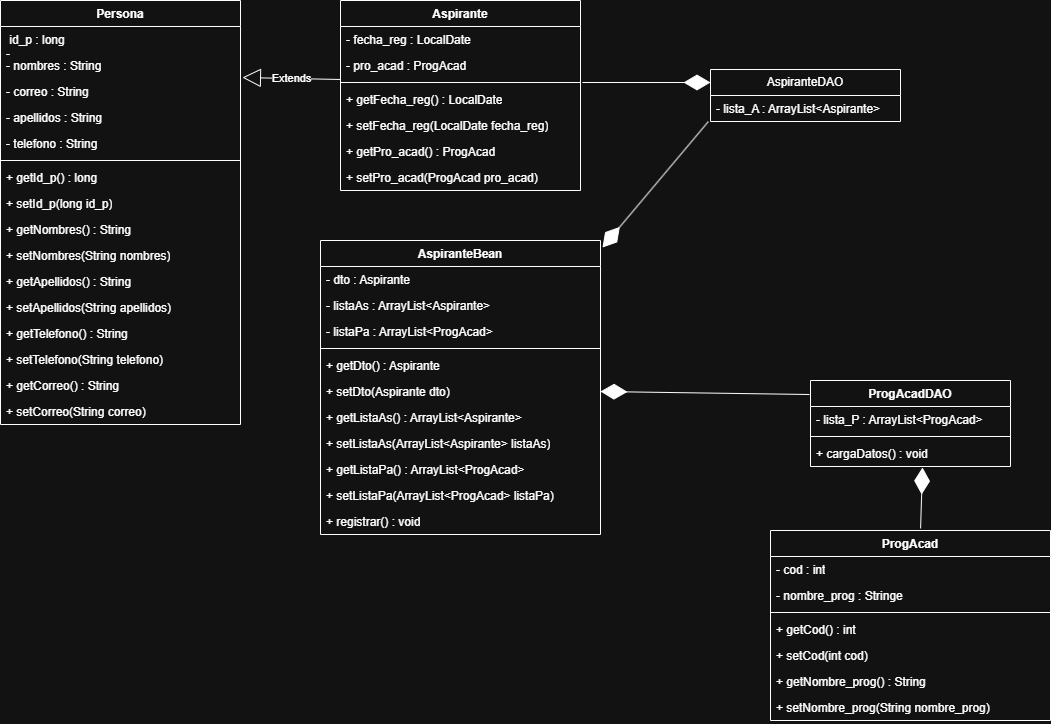

The diagram above was exported from draw.io. Its source (the exported page's mxGraphModel, read from the mxfile embedded in the PNG):
<mxGraphModel dx="1369" dy="765" grid="1" gridSize="10" guides="1" tooltips="1" connect="1" arrows="1" fold="1" page="1" pageScale="1" pageWidth="827" pageHeight="1169" math="0" shadow="0">
  <root>
    <mxCell id="0" />
    <mxCell id="1" parent="0" />
    <mxCell id="8IN3oaPUcWYX48_rTO4q-1" parent="1" style="swimlane;fontStyle=1;align=center;verticalAlign=top;childLayout=stackLayout;horizontal=1;startSize=26;horizontalStack=0;resizeParent=1;resizeParentMax=0;resizeLast=0;collapsible=1;marginBottom=0;whiteSpace=wrap;html=1;" value="Persona" vertex="1">
      <mxGeometry height="424" width="240" x="40" y="20" as="geometry" />
    </mxCell>
    <mxCell id="8IN3oaPUcWYX48_rTO4q-2" parent="8IN3oaPUcWYX48_rTO4q-1" style="text;strokeColor=none;fillColor=none;align=left;verticalAlign=top;spacingLeft=4;spacingRight=4;overflow=hidden;rotatable=0;points=[[0,0.5],[1,0.5]];portConstraint=eastwest;whiteSpace=wrap;html=1;" value="&amp;nbsp;id_p : long&lt;br&gt;&lt;span&gt;-&lt;/span&gt;&lt;br&gt;&lt;div&gt;&lt;br&gt;&lt;/div&gt;" vertex="1">
      <mxGeometry height="26" width="240" y="26" as="geometry" />
    </mxCell>
    <mxCell id="8IN3oaPUcWYX48_rTO4q-5" parent="8IN3oaPUcWYX48_rTO4q-1" style="text;strokeColor=none;fillColor=none;align=left;verticalAlign=top;spacingLeft=4;spacingRight=4;overflow=hidden;rotatable=0;points=[[0,0.5],[1,0.5]];portConstraint=eastwest;whiteSpace=wrap;html=1;" value="- nombres : String" vertex="1">
      <mxGeometry height="26" width="240" y="52" as="geometry" />
    </mxCell>
    <mxCell id="8IN3oaPUcWYX48_rTO4q-6" parent="8IN3oaPUcWYX48_rTO4q-1" style="text;strokeColor=none;fillColor=none;align=left;verticalAlign=top;spacingLeft=4;spacingRight=4;overflow=hidden;rotatable=0;points=[[0,0.5],[1,0.5]];portConstraint=eastwest;whiteSpace=wrap;html=1;" value="- correo : String&lt;div&gt;&lt;br&gt;&lt;/div&gt;" vertex="1">
      <mxGeometry height="26" width="240" y="78" as="geometry" />
    </mxCell>
    <mxCell id="8IN3oaPUcWYX48_rTO4q-7" parent="8IN3oaPUcWYX48_rTO4q-1" style="text;strokeColor=none;fillColor=none;align=left;verticalAlign=top;spacingLeft=4;spacingRight=4;overflow=hidden;rotatable=0;points=[[0,0.5],[1,0.5]];portConstraint=eastwest;whiteSpace=wrap;html=1;" value="- apellidos : String" vertex="1">
      <mxGeometry height="26" width="240" y="104" as="geometry" />
    </mxCell>
    <mxCell id="8IN3oaPUcWYX48_rTO4q-8" parent="8IN3oaPUcWYX48_rTO4q-1" style="text;strokeColor=none;fillColor=none;align=left;verticalAlign=top;spacingLeft=4;spacingRight=4;overflow=hidden;rotatable=0;points=[[0,0.5],[1,0.5]];portConstraint=eastwest;whiteSpace=wrap;html=1;" value="- telefono : String&lt;br&gt;&lt;div&gt;&lt;br&gt;&lt;/div&gt;" vertex="1">
      <mxGeometry height="26" width="240" y="130" as="geometry" />
    </mxCell>
    <mxCell id="8IN3oaPUcWYX48_rTO4q-3" parent="8IN3oaPUcWYX48_rTO4q-1" style="line;strokeWidth=1;fillColor=none;align=left;verticalAlign=middle;spacingTop=-1;spacingLeft=3;spacingRight=3;rotatable=0;labelPosition=right;points=[];portConstraint=eastwest;strokeColor=inherit;" value="" vertex="1">
      <mxGeometry height="8" width="240" y="156" as="geometry" />
    </mxCell>
    <mxCell id="8IN3oaPUcWYX48_rTO4q-4" parent="8IN3oaPUcWYX48_rTO4q-1" style="text;strokeColor=none;fillColor=none;align=left;verticalAlign=top;spacingLeft=4;spacingRight=4;overflow=hidden;rotatable=0;points=[[0,0.5],[1,0.5]];portConstraint=eastwest;whiteSpace=wrap;html=1;" value="+ getId_p() : long" vertex="1">
      <mxGeometry height="26" width="240" y="164" as="geometry" />
    </mxCell>
    <mxCell id="8IN3oaPUcWYX48_rTO4q-9" parent="8IN3oaPUcWYX48_rTO4q-1" style="text;strokeColor=none;fillColor=none;align=left;verticalAlign=top;spacingLeft=4;spacingRight=4;overflow=hidden;rotatable=0;points=[[0,0.5],[1,0.5]];portConstraint=eastwest;whiteSpace=wrap;html=1;" value="+ setId_p(long id_p)" vertex="1">
      <mxGeometry height="26" width="240" y="190" as="geometry" />
    </mxCell>
    <mxCell id="8IN3oaPUcWYX48_rTO4q-10" parent="8IN3oaPUcWYX48_rTO4q-1" style="text;strokeColor=none;fillColor=none;align=left;verticalAlign=top;spacingLeft=4;spacingRight=4;overflow=hidden;rotatable=0;points=[[0,0.5],[1,0.5]];portConstraint=eastwest;whiteSpace=wrap;html=1;" value="+ getNombres() : String" vertex="1">
      <mxGeometry height="26" width="240" y="216" as="geometry" />
    </mxCell>
    <mxCell id="8IN3oaPUcWYX48_rTO4q-11" parent="8IN3oaPUcWYX48_rTO4q-1" style="text;strokeColor=none;fillColor=none;align=left;verticalAlign=top;spacingLeft=4;spacingRight=4;overflow=hidden;rotatable=0;points=[[0,0.5],[1,0.5]];portConstraint=eastwest;whiteSpace=wrap;html=1;" value="+ setNombres(String nombres)" vertex="1">
      <mxGeometry height="26" width="240" y="242" as="geometry" />
    </mxCell>
    <mxCell id="8IN3oaPUcWYX48_rTO4q-12" parent="8IN3oaPUcWYX48_rTO4q-1" style="text;strokeColor=none;fillColor=none;align=left;verticalAlign=top;spacingLeft=4;spacingRight=4;overflow=hidden;rotatable=0;points=[[0,0.5],[1,0.5]];portConstraint=eastwest;whiteSpace=wrap;html=1;" value="+ getApellidos() : String" vertex="1">
      <mxGeometry height="26" width="240" y="268" as="geometry" />
    </mxCell>
    <mxCell id="8IN3oaPUcWYX48_rTO4q-14" parent="8IN3oaPUcWYX48_rTO4q-1" style="text;strokeColor=none;fillColor=none;align=left;verticalAlign=top;spacingLeft=4;spacingRight=4;overflow=hidden;rotatable=0;points=[[0,0.5],[1,0.5]];portConstraint=eastwest;whiteSpace=wrap;html=1;" value="+ setApellidos(String apellidos)" vertex="1">
      <mxGeometry height="26" width="240" y="294" as="geometry" />
    </mxCell>
    <mxCell id="8IN3oaPUcWYX48_rTO4q-15" parent="8IN3oaPUcWYX48_rTO4q-1" style="text;strokeColor=none;fillColor=none;align=left;verticalAlign=top;spacingLeft=4;spacingRight=4;overflow=hidden;rotatable=0;points=[[0,0.5],[1,0.5]];portConstraint=eastwest;whiteSpace=wrap;html=1;" value="+ getTelefono() : String" vertex="1">
      <mxGeometry height="26" width="240" y="320" as="geometry" />
    </mxCell>
    <mxCell id="8IN3oaPUcWYX48_rTO4q-16" parent="8IN3oaPUcWYX48_rTO4q-1" style="text;strokeColor=none;fillColor=none;align=left;verticalAlign=top;spacingLeft=4;spacingRight=4;overflow=hidden;rotatable=0;points=[[0,0.5],[1,0.5]];portConstraint=eastwest;whiteSpace=wrap;html=1;" value="+ setTelefono(String telefono)" vertex="1">
      <mxGeometry height="26" width="240" y="346" as="geometry" />
    </mxCell>
    <mxCell id="8IN3oaPUcWYX48_rTO4q-13" parent="8IN3oaPUcWYX48_rTO4q-1" style="text;strokeColor=none;fillColor=none;align=left;verticalAlign=top;spacingLeft=4;spacingRight=4;overflow=hidden;rotatable=0;points=[[0,0.5],[1,0.5]];portConstraint=eastwest;whiteSpace=wrap;html=1;" value="+ getCorreo() : String&lt;br&gt;&lt;br&gt;&lt;br&gt;&lt;br&gt;&lt;br&gt;&lt;br&gt;&lt;br&gt;&lt;div&gt;&lt;br&gt;&lt;/div&gt;" vertex="1">
      <mxGeometry height="26" width="240" y="372" as="geometry" />
    </mxCell>
    <mxCell id="8IN3oaPUcWYX48_rTO4q-17" parent="8IN3oaPUcWYX48_rTO4q-1" style="text;strokeColor=none;fillColor=none;align=left;verticalAlign=top;spacingLeft=4;spacingRight=4;overflow=hidden;rotatable=0;points=[[0,0.5],[1,0.5]];portConstraint=eastwest;whiteSpace=wrap;html=1;" value="+ setCorreo(String correo)&lt;div&gt;&lt;br&gt;&lt;/div&gt;" vertex="1">
      <mxGeometry height="26" width="240" y="398" as="geometry" />
    </mxCell>
    <mxCell id="8IN3oaPUcWYX48_rTO4q-18" parent="1" style="swimlane;fontStyle=1;align=center;verticalAlign=top;childLayout=stackLayout;horizontal=1;startSize=26;horizontalStack=0;resizeParent=1;resizeParentMax=0;resizeLast=0;collapsible=1;marginBottom=0;whiteSpace=wrap;html=1;" value="ProgAcad" vertex="1">
      <mxGeometry height="190" width="280" x="810" y="550" as="geometry" />
    </mxCell>
    <mxCell id="8IN3oaPUcWYX48_rTO4q-19" parent="8IN3oaPUcWYX48_rTO4q-18" style="text;strokeColor=none;fillColor=none;align=left;verticalAlign=top;spacingLeft=4;spacingRight=4;overflow=hidden;rotatable=0;points=[[0,0.5],[1,0.5]];portConstraint=eastwest;whiteSpace=wrap;html=1;" value="- cod : int&lt;div&gt;&lt;br/&gt;&lt;/div&gt;" vertex="1">
      <mxGeometry height="26" width="280" y="26" as="geometry" />
    </mxCell>
    <mxCell id="8IN3oaPUcWYX48_rTO4q-22" parent="8IN3oaPUcWYX48_rTO4q-18" style="text;strokeColor=none;fillColor=none;align=left;verticalAlign=top;spacingLeft=4;spacingRight=4;overflow=hidden;rotatable=0;points=[[0,0.5],[1,0.5]];portConstraint=eastwest;whiteSpace=wrap;html=1;" value="- nombre_prog : Stringe" vertex="1">
      <mxGeometry height="26" width="280" y="52" as="geometry" />
    </mxCell>
    <mxCell id="8IN3oaPUcWYX48_rTO4q-20" parent="8IN3oaPUcWYX48_rTO4q-18" style="line;strokeWidth=1;fillColor=none;align=left;verticalAlign=middle;spacingTop=-1;spacingLeft=3;spacingRight=3;rotatable=0;labelPosition=right;points=[];portConstraint=eastwest;strokeColor=inherit;" value="" vertex="1">
      <mxGeometry height="8" width="280" y="78" as="geometry" />
    </mxCell>
    <mxCell id="8IN3oaPUcWYX48_rTO4q-21" parent="8IN3oaPUcWYX48_rTO4q-18" style="text;strokeColor=none;fillColor=none;align=left;verticalAlign=top;spacingLeft=4;spacingRight=4;overflow=hidden;rotatable=0;points=[[0,0.5],[1,0.5]];portConstraint=eastwest;whiteSpace=wrap;html=1;" value="+ getCod() : int" vertex="1">
      <mxGeometry height="26" width="280" y="86" as="geometry" />
    </mxCell>
    <mxCell id="8IN3oaPUcWYX48_rTO4q-23" parent="8IN3oaPUcWYX48_rTO4q-18" style="text;strokeColor=none;fillColor=none;align=left;verticalAlign=top;spacingLeft=4;spacingRight=4;overflow=hidden;rotatable=0;points=[[0,0.5],[1,0.5]];portConstraint=eastwest;whiteSpace=wrap;html=1;" value="+ setCod(int cod)" vertex="1">
      <mxGeometry height="26" width="280" y="112" as="geometry" />
    </mxCell>
    <mxCell id="8IN3oaPUcWYX48_rTO4q-24" parent="8IN3oaPUcWYX48_rTO4q-18" style="text;strokeColor=none;fillColor=none;align=left;verticalAlign=top;spacingLeft=4;spacingRight=4;overflow=hidden;rotatable=0;points=[[0,0.5],[1,0.5]];portConstraint=eastwest;whiteSpace=wrap;html=1;" value="+ getNombre_prog() : String" vertex="1">
      <mxGeometry height="26" width="280" y="138" as="geometry" />
    </mxCell>
    <mxCell id="8IN3oaPUcWYX48_rTO4q-26" parent="8IN3oaPUcWYX48_rTO4q-18" style="text;strokeColor=none;fillColor=none;align=left;verticalAlign=top;spacingLeft=4;spacingRight=4;overflow=hidden;rotatable=0;points=[[0,0.5],[1,0.5]];portConstraint=eastwest;whiteSpace=wrap;html=1;" value="+ setNombre_prog(String nombre_prog)" vertex="1">
      <mxGeometry height="26" width="280" y="164" as="geometry" />
    </mxCell>
    <mxCell id="8IN3oaPUcWYX48_rTO4q-27" parent="1" style="swimlane;fontStyle=1;align=center;verticalAlign=top;childLayout=stackLayout;horizontal=1;startSize=26;horizontalStack=0;resizeParent=1;resizeParentMax=0;resizeLast=0;collapsible=1;marginBottom=0;whiteSpace=wrap;html=1;" value="Aspirante" vertex="1">
      <mxGeometry height="190" width="240" x="380" y="20" as="geometry" />
    </mxCell>
    <mxCell id="8IN3oaPUcWYX48_rTO4q-28" parent="8IN3oaPUcWYX48_rTO4q-27" style="text;strokeColor=none;fillColor=none;align=left;verticalAlign=top;spacingLeft=4;spacingRight=4;overflow=hidden;rotatable=0;points=[[0,0.5],[1,0.5]];portConstraint=eastwest;whiteSpace=wrap;html=1;" value="- fecha_reg : LocalDate&lt;div&gt;&lt;br/&gt;&lt;/div&gt;" vertex="1">
      <mxGeometry height="26" width="240" y="26" as="geometry" />
    </mxCell>
    <mxCell id="8IN3oaPUcWYX48_rTO4q-31" parent="8IN3oaPUcWYX48_rTO4q-27" style="text;strokeColor=none;fillColor=none;align=left;verticalAlign=top;spacingLeft=4;spacingRight=4;overflow=hidden;rotatable=0;points=[[0,0.5],[1,0.5]];portConstraint=eastwest;whiteSpace=wrap;html=1;" value="- pro_acad : ProgAcad" vertex="1">
      <mxGeometry height="26" width="240" y="52" as="geometry" />
    </mxCell>
    <mxCell id="8IN3oaPUcWYX48_rTO4q-29" parent="8IN3oaPUcWYX48_rTO4q-27" style="line;strokeWidth=1;fillColor=none;align=left;verticalAlign=middle;spacingTop=-1;spacingLeft=3;spacingRight=3;rotatable=0;labelPosition=right;points=[];portConstraint=eastwest;strokeColor=inherit;" value="" vertex="1">
      <mxGeometry height="8" width="240" y="78" as="geometry" />
    </mxCell>
    <mxCell id="8IN3oaPUcWYX48_rTO4q-30" parent="8IN3oaPUcWYX48_rTO4q-27" style="text;strokeColor=none;fillColor=none;align=left;verticalAlign=top;spacingLeft=4;spacingRight=4;overflow=hidden;rotatable=0;points=[[0,0.5],[1,0.5]];portConstraint=eastwest;whiteSpace=wrap;html=1;" value="+ getFecha_reg() : LocalDate" vertex="1">
      <mxGeometry height="26" width="240" y="86" as="geometry" />
    </mxCell>
    <mxCell id="8IN3oaPUcWYX48_rTO4q-32" parent="8IN3oaPUcWYX48_rTO4q-27" style="text;strokeColor=none;fillColor=none;align=left;verticalAlign=top;spacingLeft=4;spacingRight=4;overflow=hidden;rotatable=0;points=[[0,0.5],[1,0.5]];portConstraint=eastwest;whiteSpace=wrap;html=1;" value="+ setFecha_reg(LocalDate fecha_reg)" vertex="1">
      <mxGeometry height="26" width="240" y="112" as="geometry" />
    </mxCell>
    <mxCell id="8IN3oaPUcWYX48_rTO4q-33" parent="8IN3oaPUcWYX48_rTO4q-27" style="text;strokeColor=none;fillColor=none;align=left;verticalAlign=top;spacingLeft=4;spacingRight=4;overflow=hidden;rotatable=0;points=[[0,0.5],[1,0.5]];portConstraint=eastwest;whiteSpace=wrap;html=1;" value="+ getPro_acad() : ProgAcad" vertex="1">
      <mxGeometry height="26" width="240" y="138" as="geometry" />
    </mxCell>
    <mxCell id="8IN3oaPUcWYX48_rTO4q-34" parent="8IN3oaPUcWYX48_rTO4q-27" style="text;strokeColor=none;fillColor=none;align=left;verticalAlign=top;spacingLeft=4;spacingRight=4;overflow=hidden;rotatable=0;points=[[0,0.5],[1,0.5]];portConstraint=eastwest;whiteSpace=wrap;html=1;" value="+ setPro_acad(ProgAcad pro_acad)" vertex="1">
      <mxGeometry height="26" width="240" y="164" as="geometry" />
    </mxCell>
    <mxCell id="8IN3oaPUcWYX48_rTO4q-35" parent="1" style="swimlane;fontStyle=0;childLayout=stackLayout;horizontal=1;startSize=26;fillColor=none;horizontalStack=0;resizeParent=1;resizeParentMax=0;resizeLast=0;collapsible=1;marginBottom=0;whiteSpace=wrap;html=1;" value="AspiranteDAO" vertex="1">
      <mxGeometry height="52" width="190" x="750" y="89" as="geometry" />
    </mxCell>
    <mxCell id="8IN3oaPUcWYX48_rTO4q-36" parent="8IN3oaPUcWYX48_rTO4q-35" style="text;strokeColor=none;fillColor=none;align=left;verticalAlign=top;spacingLeft=4;spacingRight=4;overflow=hidden;rotatable=0;points=[[0,0.5],[1,0.5]];portConstraint=eastwest;whiteSpace=wrap;html=1;" value="- lista_A : ArrayList&amp;lt;Aspirante&amp;gt;" vertex="1">
      <mxGeometry height="26" width="190" y="26" as="geometry" />
    </mxCell>
    <mxCell id="8IN3oaPUcWYX48_rTO4q-43" parent="1" style="swimlane;fontStyle=1;align=center;verticalAlign=top;childLayout=stackLayout;horizontal=1;startSize=26;horizontalStack=0;resizeParent=1;resizeParentMax=0;resizeLast=0;collapsible=1;marginBottom=0;whiteSpace=wrap;html=1;" value="ProgAcadDAO" vertex="1">
      <mxGeometry height="86" width="200" x="850" y="400" as="geometry" />
    </mxCell>
    <mxCell id="8IN3oaPUcWYX48_rTO4q-44" parent="8IN3oaPUcWYX48_rTO4q-43" style="text;strokeColor=none;fillColor=none;align=left;verticalAlign=top;spacingLeft=4;spacingRight=4;overflow=hidden;rotatable=0;points=[[0,0.5],[1,0.5]];portConstraint=eastwest;whiteSpace=wrap;html=1;" value="- lista_P : ArrayList&amp;lt;ProgAcad&amp;gt;" vertex="1">
      <mxGeometry height="26" width="200" y="26" as="geometry" />
    </mxCell>
    <mxCell id="8IN3oaPUcWYX48_rTO4q-45" parent="8IN3oaPUcWYX48_rTO4q-43" style="line;strokeWidth=1;fillColor=none;align=left;verticalAlign=middle;spacingTop=-1;spacingLeft=3;spacingRight=3;rotatable=0;labelPosition=right;points=[];portConstraint=eastwest;strokeColor=inherit;" value="" vertex="1">
      <mxGeometry height="8" width="200" y="52" as="geometry" />
    </mxCell>
    <mxCell id="8IN3oaPUcWYX48_rTO4q-46" parent="8IN3oaPUcWYX48_rTO4q-43" style="text;strokeColor=none;fillColor=none;align=left;verticalAlign=top;spacingLeft=4;spacingRight=4;overflow=hidden;rotatable=0;points=[[0,0.5],[1,0.5]];portConstraint=eastwest;whiteSpace=wrap;html=1;" value="+ cargaDatos() : void" vertex="1">
      <mxGeometry height="26" width="200" y="60" as="geometry" />
    </mxCell>
    <mxCell id="8IN3oaPUcWYX48_rTO4q-47" parent="1" style="swimlane;fontStyle=1;align=center;verticalAlign=top;childLayout=stackLayout;horizontal=1;startSize=26;horizontalStack=0;resizeParent=1;resizeParentMax=0;resizeLast=0;collapsible=1;marginBottom=0;whiteSpace=wrap;html=1;" value="AspiranteBean " vertex="1">
      <mxGeometry height="294" width="280" x="360" y="260" as="geometry" />
    </mxCell>
    <mxCell id="8IN3oaPUcWYX48_rTO4q-48" parent="8IN3oaPUcWYX48_rTO4q-47" style="text;strokeColor=none;fillColor=none;align=left;verticalAlign=top;spacingLeft=4;spacingRight=4;overflow=hidden;rotatable=0;points=[[0,0.5],[1,0.5]];portConstraint=eastwest;whiteSpace=wrap;html=1;" value="- dto : Aspirante" vertex="1">
      <mxGeometry height="26" width="280" y="26" as="geometry" />
    </mxCell>
    <mxCell id="8IN3oaPUcWYX48_rTO4q-51" parent="8IN3oaPUcWYX48_rTO4q-47" style="text;strokeColor=none;fillColor=none;align=left;verticalAlign=top;spacingLeft=4;spacingRight=4;overflow=hidden;rotatable=0;points=[[0,0.5],[1,0.5]];portConstraint=eastwest;whiteSpace=wrap;html=1;" value="- listaAs : ArrayList&amp;lt;Aspirante&amp;gt;" vertex="1">
      <mxGeometry height="26" width="280" y="52" as="geometry" />
    </mxCell>
    <mxCell id="8IN3oaPUcWYX48_rTO4q-52" parent="8IN3oaPUcWYX48_rTO4q-47" style="text;strokeColor=none;fillColor=none;align=left;verticalAlign=top;spacingLeft=4;spacingRight=4;overflow=hidden;rotatable=0;points=[[0,0.5],[1,0.5]];portConstraint=eastwest;whiteSpace=wrap;html=1;" value="- listaPa : ArrayList&amp;lt;ProgAcad&amp;gt;" vertex="1">
      <mxGeometry height="26" width="280" y="78" as="geometry" />
    </mxCell>
    <mxCell id="8IN3oaPUcWYX48_rTO4q-49" parent="8IN3oaPUcWYX48_rTO4q-47" style="line;strokeWidth=1;fillColor=none;align=left;verticalAlign=middle;spacingTop=-1;spacingLeft=3;spacingRight=3;rotatable=0;labelPosition=right;points=[];portConstraint=eastwest;strokeColor=inherit;" value="" vertex="1">
      <mxGeometry height="8" width="280" y="104" as="geometry" />
    </mxCell>
    <mxCell id="8IN3oaPUcWYX48_rTO4q-50" parent="8IN3oaPUcWYX48_rTO4q-47" style="text;strokeColor=none;fillColor=none;align=left;verticalAlign=top;spacingLeft=4;spacingRight=4;overflow=hidden;rotatable=0;points=[[0,0.5],[1,0.5]];portConstraint=eastwest;whiteSpace=wrap;html=1;" value="+ getDto() : Aspirante" vertex="1">
      <mxGeometry height="26" width="280" y="112" as="geometry" />
    </mxCell>
    <mxCell id="8IN3oaPUcWYX48_rTO4q-54" parent="8IN3oaPUcWYX48_rTO4q-47" style="text;strokeColor=none;fillColor=none;align=left;verticalAlign=top;spacingLeft=4;spacingRight=4;overflow=hidden;rotatable=0;points=[[0,0.5],[1,0.5]];portConstraint=eastwest;whiteSpace=wrap;html=1;" value="+ setDto(Aspirante dto)" vertex="1">
      <mxGeometry height="26" width="280" y="138" as="geometry" />
    </mxCell>
    <mxCell id="8IN3oaPUcWYX48_rTO4q-55" parent="8IN3oaPUcWYX48_rTO4q-47" style="text;strokeColor=none;fillColor=none;align=left;verticalAlign=top;spacingLeft=4;spacingRight=4;overflow=hidden;rotatable=0;points=[[0,0.5],[1,0.5]];portConstraint=eastwest;whiteSpace=wrap;html=1;" value="+ getListaAs() : ArrayList&amp;lt;Aspirante&amp;gt;" vertex="1">
      <mxGeometry height="26" width="280" y="164" as="geometry" />
    </mxCell>
    <mxCell id="8IN3oaPUcWYX48_rTO4q-57" parent="8IN3oaPUcWYX48_rTO4q-47" style="text;strokeColor=none;fillColor=none;align=left;verticalAlign=top;spacingLeft=4;spacingRight=4;overflow=hidden;rotatable=0;points=[[0,0.5],[1,0.5]];portConstraint=eastwest;whiteSpace=wrap;html=1;" value="+ setListaAs(ArrayList&amp;lt;Aspirante&amp;gt; listaAs)" vertex="1">
      <mxGeometry height="26" width="280" y="190" as="geometry" />
    </mxCell>
    <mxCell id="8IN3oaPUcWYX48_rTO4q-58" parent="8IN3oaPUcWYX48_rTO4q-47" style="text;strokeColor=none;fillColor=none;align=left;verticalAlign=top;spacingLeft=4;spacingRight=4;overflow=hidden;rotatable=0;points=[[0,0.5],[1,0.5]];portConstraint=eastwest;whiteSpace=wrap;html=1;" value="+ getListaPa() : ArrayList&amp;lt;ProgAcad&amp;gt;" vertex="1">
      <mxGeometry height="26" width="280" y="216" as="geometry" />
    </mxCell>
    <mxCell id="8IN3oaPUcWYX48_rTO4q-59" parent="8IN3oaPUcWYX48_rTO4q-47" style="text;strokeColor=none;fillColor=none;align=left;verticalAlign=top;spacingLeft=4;spacingRight=4;overflow=hidden;rotatable=0;points=[[0,0.5],[1,0.5]];portConstraint=eastwest;whiteSpace=wrap;html=1;" value="+ setListaPa(ArrayList&amp;lt;ProgAcad&amp;gt; listaPa)" vertex="1">
      <mxGeometry height="26" width="280" y="242" as="geometry" />
    </mxCell>
    <mxCell id="8IN3oaPUcWYX48_rTO4q-56" parent="8IN3oaPUcWYX48_rTO4q-47" style="text;strokeColor=none;fillColor=none;align=left;verticalAlign=top;spacingLeft=4;spacingRight=4;overflow=hidden;rotatable=0;points=[[0,0.5],[1,0.5]];portConstraint=eastwest;whiteSpace=wrap;html=1;" value="+ registrar() : void" vertex="1">
      <mxGeometry height="26" width="280" y="268" as="geometry" />
    </mxCell>
    <mxCell id="8IN3oaPUcWYX48_rTO4q-63" edge="1" parent="1" source="8IN3oaPUcWYX48_rTO4q-31" style="endArrow=block;endSize=16;endFill=0;html=1;rounded=0;entryX=1.008;entryY=-0.038;entryDx=0;entryDy=0;entryPerimeter=0;exitX=0;exitY=1.038;exitDx=0;exitDy=0;exitPerimeter=0;" target="8IN3oaPUcWYX48_rTO4q-6" value="Extends">
      <mxGeometry relative="1" width="160" as="geometry">
        <mxPoint x="310" y="300" as="sourcePoint" />
        <mxPoint x="470" y="300" as="targetPoint" />
      </mxGeometry>
    </mxCell>
    <mxCell id="8IN3oaPUcWYX48_rTO4q-66" edge="1" parent="1" source="8IN3oaPUcWYX48_rTO4q-30" style="endArrow=diamondThin;endFill=1;endSize=24;html=1;rounded=0;entryX=0;entryY=0.25;entryDx=0;entryDy=0;exitX=1.008;exitY=-0.154;exitDx=0;exitDy=0;exitPerimeter=0;" target="8IN3oaPUcWYX48_rTO4q-35" value="">
      <mxGeometry relative="1" width="160" as="geometry">
        <mxPoint x="330" y="350" as="sourcePoint" />
        <mxPoint x="490" y="350" as="targetPoint" />
      </mxGeometry>
    </mxCell>
    <mxCell id="8IN3oaPUcWYX48_rTO4q-67" edge="1" parent="1" source="8IN3oaPUcWYX48_rTO4q-36" style="endArrow=diamondThin;endFill=1;endSize=24;html=1;rounded=0;entryX=1.007;entryY=0.024;entryDx=0;entryDy=0;exitX=-0.011;exitY=1;exitDx=0;exitDy=0;exitPerimeter=0;entryPerimeter=0;" target="8IN3oaPUcWYX48_rTO4q-47" value="">
      <mxGeometry relative="1" width="160" as="geometry">
        <mxPoint x="720" y="110" as="sourcePoint" />
        <mxPoint x="848" y="110" as="targetPoint" />
      </mxGeometry>
    </mxCell>
    <mxCell id="8IN3oaPUcWYX48_rTO4q-68" edge="1" parent="1" source="8IN3oaPUcWYX48_rTO4q-18" style="endArrow=diamondThin;endFill=1;endSize=24;html=1;rounded=0;entryX=0.56;entryY=1.038;entryDx=0;entryDy=0;exitX=0.536;exitY=-0.011;exitDx=0;exitDy=0;exitPerimeter=0;entryPerimeter=0;" target="8IN3oaPUcWYX48_rTO4q-46" value="">
      <mxGeometry relative="1" width="160" as="geometry">
        <mxPoint x="866" y="240" as="sourcePoint" />
        <mxPoint x="760" y="366" as="targetPoint" />
      </mxGeometry>
    </mxCell>
    <mxCell id="8IN3oaPUcWYX48_rTO4q-69" edge="1" parent="1" source="8IN3oaPUcWYX48_rTO4q-43" style="endArrow=diamondThin;endFill=1;endSize=24;html=1;rounded=0;entryX=1;entryY=0.5;entryDx=0;entryDy=0;exitX=-0.005;exitY=0.163;exitDx=0;exitDy=0;exitPerimeter=0;" target="8IN3oaPUcWYX48_rTO4q-54" value="">
      <mxGeometry relative="1" width="160" as="geometry">
        <mxPoint x="856" y="200" as="sourcePoint" />
        <mxPoint x="750" y="326" as="targetPoint" />
      </mxGeometry>
    </mxCell>
  </root>
</mxGraphModel>